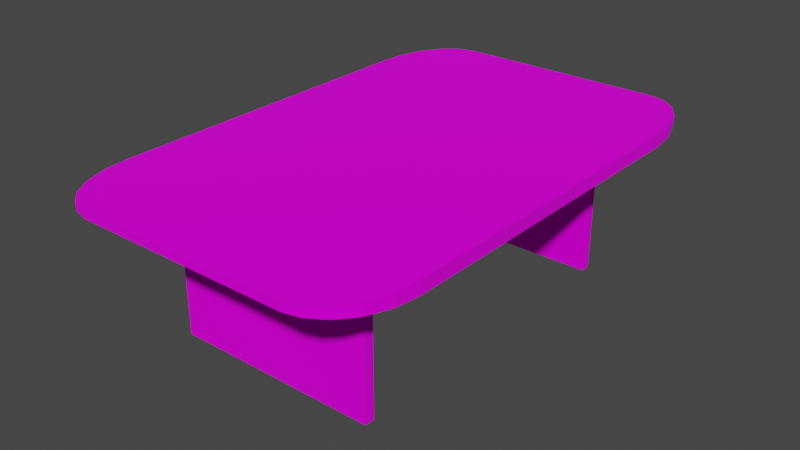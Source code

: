 # Source: temptable.blend  (saved by Blender 2.90.8; exported with 4.5.12 LTS)
import bpy
from mathutils import Matrix  # noqa: F401  (used for matrix-valued properties, if any)

bpy.ops.wm.read_factory_settings(use_empty=True)
scene = bpy.context.scene
scene.name = 'Scene'

# ---- collections
col_collection = bpy.data.collections.new('Collection'); scene.collection.children.link(col_collection)

# ---- images (referenced by path relative to the original .blend; pixels are not part of the script)
import os
ASSET_DIR = os.environ.get("B2B_ASSET_DIR", "")  # directory of the original .blend (textures are referenced by path, not embedded)
HERE = os.path.dirname(os.path.abspath(__file__))  # packed textures are extracted next to this script under _unpacked/

def load_image(name, relpath, width, height, colorspace="sRGB"):
    """Load a texture the original file referenced (path relative to the .blend, or extracted next to this script)."""
    p = next((c for c in (os.path.join(HERE, relpath), os.path.join(ASSET_DIR, relpath)) if relpath and os.path.exists(c)), "")
    if p:
        img = bpy.data.images.load(p, check_existing=True)
        img.name = name
    else:  # same state as the original file: an image datablock whose file is absent (Cycles renders it pink)
        img = bpy.data.images.new(name, width, height)
        img.source = "FILE"
        img.filepath = "//" + (relpath or name)
    img.colorspace_settings.name = colorspace
    return img
img_greywall_jpg = load_image('greywall.jpg', 'greywall.jpg', 1024, 1024, 'sRGB')

# ---- materials (node trees are filled in below, after node groups)
mat_table = bpy.data.materials.new('Table')

# ---- material node trees
mat_table.use_nodes = True; mat_table.node_tree.nodes.clear()
_N = mat_table.node_tree.nodes; _L = mat_table.node_tree.links
n0 = _N.new('ShaderNodeBsdfPrincipled'); n0.name = 'Principled BSDF'; n0.location = (10, 300)
n0.distribution = 'GGX'
n0.subsurface_method = 'BURLEY'
n0.inputs[2].default_value = 1.0
n0.inputs[3].default_value = 1.45
n0.inputs[13].default_value = 0.0
n0.inputs[20].default_value = 0.0
n0.inputs[24].default_value = 0.01643
n0.inputs[27].default_value = (0.0, 0.0, 0.0, 1.0)
n0.inputs[28].default_value = 1.0
n1 = _N.new('ShaderNodeTexImage'); n1.name = 'Image Texture'; n1.location = (-374, 208)
n1.image = img_greywall_jpg
n2 = _N.new('ShaderNodeOutputMaterial'); n2.name = 'Material Output'; n2.location = (300, 300)
_L.new(n1.outputs[0], n0.inputs[0])
_L.new(n0.outputs[0], n2.inputs[0])
n2.is_active_output = True

# ---- world
world_world = bpy.data.worlds.new('World'); scene.world = world_world
world_world.use_nodes = True; world_world.node_tree.nodes.clear()
_N = world_world.node_tree.nodes; _L = world_world.node_tree.links
n0 = _N.new('ShaderNodeOutputWorld'); n0.name = 'World Output'; n0.location = (300, 300)
n1 = _N.new('ShaderNodeBackground'); n1.name = 'Background'; n1.location = (10, 300)
n1.inputs[0].default_value = (0.05088, 0.05088, 0.05088, 1.0)
_L.new(n1.outputs[0], n0.inputs[0])
n0.is_active_output = True
world_world.color = (0.05088, 0.05088, 0.05088)
world_world.use_sun_shadow = False
world_world.sun_shadow_jitter_overblur = 0.0

# ---- meshes
me_cube = bpy.data.meshes.new('Cube')
me_cube.from_pydata([(1.0, 0.6673, 1.0), (0.6673, 1.0, 1.0), (0.9837, 0.7701, 1.0), (0.9365, 0.8628, 1.0), (0.8628, 0.9365, 1.0), (0.7701, 0.9837, 1.0), (0.6673, -1.0, 1.0), (1.0, -0.6673, 1.0), (0.7701, -0.9837, 1.0), (0.8628, -0.9365, 1.0), (0.9365, -0.8628, 1.0), (0.9837, -0.7701, 1.0), (-0.6673, 1.0, 1.0), (-1.0, 0.6673, 1.0), (-0.7701, 0.9837, 1.0), (-0.8628, 0.9365, 1.0), (-0.9365, 0.8628, 1.0), (-0.9837, 0.7701, 1.0), (-1.0, -0.6673, 1.0), (-0.6673, -1.0, 1.0), (-0.9837, -0.7701, 1.0), (-0.9365, -0.8628, 1.0), (-0.8628, -0.9365, 1.0), (-0.7701, -0.9837, 1.0), (0.6487, 0.7639, -1.478), (0.6673, 1.0, 0.1169), (0.6558, 0.8542, -1.151), (0.6618, 0.9308, -0.5516), (0.6659, 0.982, -0.09373), (0.7639, 0.6487, -1.478), (1.0, 0.6673, -0.5094), (0.8542, 0.6558, -1.325), (0.9308, 0.6618, -0.9972), (0.982, 0.6659, -0.6873), (0.6962, 0.7564, -1.478), (0.7701, 0.9837, 0.08938), (0.7245, 0.8434, -1.161), (0.7484, 0.9171, -0.5749), (0.7645, 0.9664, -0.1214), (0.7223, 0.743, -1.478), (0.8628, 0.9365, -0.0711), (0.7761, 0.8171, -1.218), (0.8217, 0.8798, -0.7072), (0.8521, 0.9217, -0.2807), (0.743, 0.7223, -1.478), (0.9365, 0.8628, -0.2778), (0.8171, 0.7761, -1.274), (0.8798, 0.8217, -0.8543), (0.9217, 0.8521, -0.4767), (0.7564, 0.6962, -1.478), (0.9837, 0.7701, -0.4404), (0.8434, 0.7245, -1.306), (0.9171, 0.7484, -0.9514), (0.9664, 0.7645, -0.6242), (0.7639, -0.6487, -1.478), (1.0, -0.6673, -0.5094), (0.8542, -0.6558, -1.325), (0.9308, -0.6618, -0.9972), (0.982, -0.6659, -0.6873), (0.6487, -0.7639, -1.478), (0.6673, -1.0, 0.1169), (0.6558, -0.8542, -1.151), (0.6618, -0.9308, -0.5516), (0.6659, -0.982, -0.09373), (0.7564, -0.6962, -1.478), (0.9837, -0.7701, -0.4404), (0.8434, -0.7245, -1.306), (0.9171, -0.7484, -0.9514), (0.9664, -0.7645, -0.6242), (0.743, -0.7223, -1.478), (0.9365, -0.8628, -0.2778), (0.8171, -0.7761, -1.274), (0.8798, -0.8217, -0.8543), (0.9217, -0.8521, -0.4767), (0.7223, -0.743, -1.478), (0.8628, -0.9365, -0.0711), (0.7761, -0.8171, -1.218), (0.8217, -0.8798, -0.7072), (0.8521, -0.9217, -0.2807), (0.6962, -0.7564, -1.478), (0.7701, -0.9837, 0.08938), (0.7245, -0.8434, -1.161), (0.7484, -0.9171, -0.5749), (0.7645, -0.9664, -0.1214), (-0.7639, 0.6487, -1.478), (-1.0, 0.6673, -0.5094), (-0.8542, 0.6558, -1.325), (-0.9308, 0.6618, -0.9972), (-0.982, 0.6659, -0.6873), (-0.6487, 0.7639, -1.478), (-0.6673, 1.0, 0.1169), (-0.6558, 0.8542, -1.151), (-0.6618, 0.9308, -0.5516), (-0.6659, 0.982, -0.09373), (-0.7564, 0.6962, -1.478), (-0.9837, 0.7701, -0.4404), (-0.8434, 0.7245, -1.306), (-0.9171, 0.7484, -0.9514), (-0.9664, 0.7645, -0.6242), (-0.743, 0.7223, -1.478), (-0.9365, 0.8628, -0.2778), (-0.8171, 0.7761, -1.274), (-0.8798, 0.8217, -0.8543), (-0.9217, 0.8521, -0.4767), (-0.7223, 0.743, -1.478), (-0.8628, 0.9365, -0.0711), (-0.7761, 0.8171, -1.218), (-0.8217, 0.8798, -0.7072), (-0.8521, 0.9217, -0.2807), (-0.6962, 0.7564, -1.478), (-0.7701, 0.9837, 0.08938), (-0.7245, 0.8434, -1.161), (-0.7484, 0.9171, -0.5749), (-0.7645, 0.9664, -0.1214), (-0.6487, -0.7639, -1.478), (-0.6673, -1.0, 0.1169), (-0.6558, -0.8542, -1.151), (-0.6618, -0.9308, -0.5516), (-0.6659, -0.982, -0.09373), (-0.7639, -0.6487, -1.478), (-1.0, -0.6673, -0.5094), (-0.8542, -0.6558, -1.325), (-0.9308, -0.6618, -0.9972), (-0.982, -0.6659, -0.6873), (-0.6962, -0.7564, -1.478), (-0.7701, -0.9837, 0.08938), (-0.7245, -0.8434, -1.161), (-0.7484, -0.9171, -0.5749), (-0.7645, -0.9664, -0.1214), (-0.7223, -0.743, -1.478), (-0.8628, -0.9365, -0.0711), (-0.7761, -0.8171, -1.218), (-0.8217, -0.8798, -0.7072), (-0.8521, -0.9217, -0.2807), (-0.743, -0.7223, -1.478), (-0.9365, -0.8628, -0.2778), (-0.8171, -0.7761, -1.274), (-0.8798, -0.8217, -0.8543), (-0.9217, -0.8521, -0.4767), (-0.7564, -0.6962, -1.478), (-0.9837, -0.7701, -0.4404), (-0.8434, -0.7245, -1.306), (-0.9171, -0.7484, -0.9514), (-0.9664, -0.7645, -0.6242), (0.7639, 0.6487, -2.318), (0.7564, 0.6962, -2.318), (0.743, 0.7223, -2.318), (0.7223, 0.743, -2.318), (0.6962, 0.7564, -2.318), (0.6487, 0.7639, -2.318), (-0.6962, -0.7564, -2.318), (-0.6487, -0.7639, -2.318), (-0.7223, -0.743, -2.318), (-0.743, -0.7223, -2.318), (-0.7564, -0.6962, -2.318), (-0.7639, -0.6487, -2.318), (0.6487, -0.7639, -2.318), (0.6962, -0.7564, -2.318), (0.7223, -0.743, -2.318), (0.743, -0.7223, -2.318), (0.7564, -0.6962, -2.318), (0.7639, -0.6487, -2.318), (-0.6487, 0.7639, -2.318), (-0.6962, 0.7564, -2.318), (-0.7223, 0.743, -2.318), (-0.743, 0.7223, -2.318), (-0.7564, 0.6962, -2.318), (-0.7639, 0.6487, -2.318), (-0.6423, 0.6136, -17.3), (-0.6423, 0.6136, -1.964), (-0.6423, 0.6531, -17.3), (-0.6423, 0.6531, -1.964), (0.6423, 0.6136, -17.3), (0.6423, 0.6136, -1.964), (0.6423, 0.6531, -17.3), (0.6423, 0.6531, -1.964), (-0.6423, -0.6531, -17.3), (-0.6423, -0.6531, -1.964), (-0.6423, -0.6136, -17.3), (-0.6423, -0.6136, -1.964), (0.6423, -0.6531, -17.3), (0.6423, -0.6531, -1.964), (0.6423, -0.6136, -17.3), (0.6423, -0.6136, -1.964)], [], [(0, 30, 50, 2), (12, 90, 110, 14), (10, 70, 65, 11), (0, 2, 3, 4, 5, 1, 12, 14, 15, 16, 17, 13, 18, 20, 21, 22, 23, 19, 6, 8, 9, 10, 11, 7), (4, 40, 35, 5), (30, 0, 7, 55), (11, 65, 55, 7), (2, 50, 45, 3), (3, 45, 40, 4), (90, 12, 1, 25), (140, 20, 18, 120), (130, 22, 21, 135), (135, 21, 20, 140), (125, 23, 22, 130), (60, 6, 19, 115), (17, 95, 85, 13), (8, 80, 75, 9), (9, 75, 70, 10), (6, 60, 80, 8), (16, 100, 95, 17), (115, 19, 23, 125), (14, 110, 105, 15), (15, 105, 100, 16), (120, 18, 13, 85), (99, 104, 164, 165), (29, 49, 51, 31), (31, 51, 52, 32), (32, 52, 53, 33), (33, 53, 50, 30), (49, 44, 46, 51), (51, 46, 47, 52), (52, 47, 48, 53), (53, 48, 45, 50), (44, 39, 41, 46), (46, 41, 42, 47), (47, 42, 43, 48), (48, 43, 40, 45), (39, 34, 36, 41), (41, 36, 37, 42), (42, 37, 38, 43), (43, 38, 35, 40), (34, 24, 26, 36), (36, 26, 27, 37), (37, 27, 28, 38), (38, 28, 25, 35), (124, 114, 116, 126), (126, 116, 117, 127), (127, 117, 118, 128), (128, 118, 115, 125), (129, 124, 126, 131), (131, 126, 127, 132), (132, 127, 128, 133), (133, 128, 125, 130), (134, 129, 131, 136), (136, 131, 132, 137), (137, 132, 133, 138), (138, 133, 130, 135), (139, 134, 136, 141), (141, 136, 137, 142), (142, 137, 138, 143), (143, 138, 135, 140), (119, 139, 141, 121), (121, 141, 142, 122), (122, 142, 143, 123), (123, 143, 140, 120), (59, 79, 81, 61), (61, 81, 82, 62), (62, 82, 83, 63), (63, 83, 80, 60), (79, 74, 76, 81), (81, 76, 77, 82), (82, 77, 78, 83), (83, 78, 75, 80), (74, 69, 71, 76), (76, 71, 72, 77), (77, 72, 73, 78), (78, 73, 70, 75), (69, 64, 66, 71), (71, 66, 67, 72), (72, 67, 68, 73), (73, 68, 65, 70), (64, 54, 56, 66), (66, 56, 57, 67), (67, 57, 58, 68), (68, 58, 55, 65), (89, 109, 111, 91), (91, 111, 112, 92), (92, 112, 113, 93), (93, 113, 110, 90), (109, 104, 106, 111), (111, 106, 107, 112), (112, 107, 108, 113), (113, 108, 105, 110), (104, 99, 101, 106), (106, 101, 102, 107), (107, 102, 103, 108), (108, 103, 100, 105), (99, 94, 96, 101), (101, 96, 97, 102), (102, 97, 98, 103), (103, 98, 95, 100), (94, 84, 86, 96), (96, 86, 87, 97), (97, 87, 88, 98), (98, 88, 85, 95), (24, 89, 91, 26), (26, 91, 92, 27), (27, 92, 93, 28), (28, 93, 90, 25), (54, 29, 31, 56), (56, 31, 32, 57), (57, 32, 33, 58), (58, 33, 30, 55), (120, 85, 88, 123), (123, 88, 87, 122), (122, 87, 86, 121), (121, 86, 84, 119), (60, 115, 118, 63), (63, 118, 117, 62), (62, 117, 116, 61), (61, 116, 114, 59), (5, 35, 25, 1), (167, 166, 165, 164, 163, 162, 149, 148, 147, 146, 145, 144, 161, 160, 159, 158, 157, 156, 151, 150, 152, 153, 154, 155), (134, 139, 154, 153), (39, 44, 146, 147), (109, 89, 162, 163), (74, 79, 157, 158), (59, 114, 151, 156), (94, 99, 165, 166), (49, 29, 144, 145), (29, 54, 161, 144), (139, 119, 155, 154), (34, 39, 147, 148), (69, 74, 158, 159), (84, 94, 166, 167), (119, 84, 167, 155), (79, 59, 156, 157), (24, 34, 148, 149), (64, 69, 159, 160), (89, 24, 149, 162), (124, 129, 152, 150), (104, 109, 163, 164), (54, 64, 160, 161), (129, 134, 153, 152), (44, 49, 145, 146), (114, 124, 150, 151), (168, 169, 171, 170), (170, 171, 175, 174), (174, 175, 173, 172), (172, 173, 169, 168), (170, 174, 172, 168), (175, 171, 169, 173), (176, 177, 179, 178), (178, 179, 183, 182), (182, 183, 181, 180), (180, 181, 177, 176), (178, 182, 180, 176), (183, 179, 177, 181)])
_uv = me_cube.uv_layers.new(name='UVMap')
_uv.uv.foreach_set('vector', [0.8601, 0.9246, 0.8601, 0.7374, 0.9132, 0.7457, 0.9132, 0.9244, 0.1876, 0.509, 0.1876, 0.6188, 0.1387, 0.6225, 0.1387, 0.5092, 0.07024, 0.9236, 0.07024, 0.7652, 0.1181, 0.7457, 0.1181, 0.9244, 0.801, 0.2852, 0.8485, 0.2896, 0.8913, 0.3024, 0.9253, 0.3223, 0.9472, 0.3474, 0.9547, 0.3753, 0.9547, 0.7365, 0.9472, 0.7643, 0.9253, 0.7894, 0.8913, 0.8094, 0.8485, 0.8222, 0.801, 0.8266, 0.1843, 0.8266, 0.1367, 0.8222, 0.09389, 0.8094, 0.05987, 0.7894, 0.03803, 0.7643, 0.0305, 0.7365, 0.0305, 0.3753, 0.03803, 0.3474, 0.05987, 0.3223, 0.09389, 0.3024, 0.1367, 0.2896, 0.1843, 0.2852, 0.9146, 0.5099, 0.9146, 0.6431, 0.8705, 0.6225, 0.8705, 0.5092, 0.8601, 0.7374, 0.8601, 0.9246, 0.1712, 0.9246, 0.1712, 0.7374, 0.1181, 0.9244, 0.1181, 0.7457, 0.1712, 0.7374, 0.1712, 0.9246, 0.9132, 0.9244, 0.9132, 0.7457, 0.961, 0.7652, 0.961, 0.9236, 0.9496, 0.5108, 0.9496, 0.6697, 0.9146, 0.6431, 0.9146, 0.5099, 0.1876, 0.6188, 0.1876, 0.509, 0.8217, 0.509, 0.8217, 0.6188, 0.9072, 0.2441, 0.9072, 0.4227, 0.8515, 0.423, 0.8515, 0.2358, 0.9479, 0.1796, 0.9479, 0.04644, 0.9853, 0.0474, 0.9853, 0.2063, 0.9575, 0.2635, 0.9575, 0.422, 0.9072, 0.4227, 0.9072, 0.2441, 0.9007, 0.1591, 0.9007, 0.04582, 0.9479, 0.04644, 0.9479, 0.1796, 0.1698, 0.1554, 0.1698, 0.04561, 0.8484, 0.04561, 0.8484, 0.1554, 0.07312, 0.4227, 0.07312, 0.2441, 0.1288, 0.2358, 0.1288, 0.423, 0.1175, 0.04582, 0.1175, 0.1591, 0.07034, 0.1796, 0.07034, 0.04644, 0.07034, 0.04644, 0.07034, 0.1796, 0.03291, 0.2063, 0.03291, 0.0474, 0.1698, 0.04561, 0.1698, 0.1554, 0.1175, 0.1591, 0.1175, 0.04582, 0.02289, 0.422, 0.02289, 0.2635, 0.07312, 0.2441, 0.07312, 0.4227, 0.8484, 0.1554, 0.8484, 0.04561, 0.9007, 0.04582, 0.9007, 0.1591, 0.1387, 0.5092, 0.1387, 0.6225, 0.09466, 0.6431, 0.09466, 0.5099, 0.09466, 0.5099, 0.09466, 0.6431, 0.05968, 0.6697, 0.05968, 0.5108, 0.8515, 0.2358, 0.8515, 0.423, 0.1288, 0.423, 0.1288, 0.2358, 0.5967, 0.3818, 0.5991, 0.3816, 0.5991, 0.4364, 0.5967, 0.4365, 0.9539, 0.2731, 0.9592, 0.273, 0.9624, 0.285, 0.9547, 0.2838, 0.9547, 0.2838, 0.9624, 0.285, 0.9651, 0.3086, 0.9554, 0.3057, 0.9554, 0.3057, 0.9651, 0.3086, 0.9669, 0.3303, 0.9558, 0.3263, 0.9558, 0.3263, 0.9669, 0.3303, 0.9675, 0.3424, 0.956, 0.338, 0.9592, 0.273, 0.9622, 0.2729, 0.9682, 0.2868, 0.9624, 0.285, 0.9624, 0.285, 0.9682, 0.2868, 0.9733, 0.3146, 0.9651, 0.3086, 0.9651, 0.3086, 0.9733, 0.3146, 0.9767, 0.3395, 0.9669, 0.3303, 0.9669, 0.3303, 0.9767, 0.3395, 0.9779, 0.3526, 0.9675, 0.3424, 0.7631, 0.3818, 0.7608, 0.3816, 0.7668, 0.3641, 0.7714, 0.3681, 0.7714, 0.3681, 0.7668, 0.3641, 0.7719, 0.3304, 0.7784, 0.3404, 0.7784, 0.3404, 0.7719, 0.3304, 0.7753, 0.3023, 0.7831, 0.3156, 0.7831, 0.3156, 0.7753, 0.3023, 0.7765, 0.2885, 0.7847, 0.3025, 0.7608, 0.3816, 0.7578, 0.3815, 0.761, 0.3603, 0.7668, 0.3641, 0.7668, 0.3641, 0.761, 0.3603, 0.7637, 0.3215, 0.7719, 0.3304, 0.7719, 0.3304, 0.7637, 0.3215, 0.7655, 0.2916, 0.7753, 0.3023, 0.7753, 0.3023, 0.7655, 0.2916, 0.7661, 0.2778, 0.7765, 0.2885, 0.7578, 0.3815, 0.7525, 0.3815, 0.7533, 0.3595, 0.761, 0.3603, 0.761, 0.3603, 0.7533, 0.3595, 0.754, 0.3199, 0.7637, 0.3215, 0.7637, 0.3215, 0.754, 0.3199, 0.7544, 0.2897, 0.7655, 0.2916, 0.7655, 0.2916, 0.7544, 0.2897, 0.7546, 0.2759, 0.7661, 0.2778, 0.7578, 0.1633, 0.7525, 0.1632, 0.7533, 0.1413, 0.761, 0.142, 0.761, 0.142, 0.7533, 0.1413, 0.754, 0.1016, 0.7637, 0.1033, 0.7637, 0.1033, 0.754, 0.1016, 0.7544, 0.07144, 0.7655, 0.07335, 0.7655, 0.07335, 0.7544, 0.07144, 0.7546, 0.05758, 0.7661, 0.05949, 0.7608, 0.1634, 0.7578, 0.1633, 0.761, 0.142, 0.7668, 0.1459, 0.7668, 0.1459, 0.761, 0.142, 0.7637, 0.1033, 0.7719, 0.1121, 0.7719, 0.1121, 0.7637, 0.1033, 0.7655, 0.07335, 0.7753, 0.08404, 0.7753, 0.08404, 0.7655, 0.07335, 0.7661, 0.05949, 0.7765, 0.07028, 0.7631, 0.1635, 0.7608, 0.1634, 0.7668, 0.1459, 0.7714, 0.1498, 0.7714, 0.1498, 0.7668, 0.1459, 0.7719, 0.1121, 0.7784, 0.1221, 0.7784, 0.1221, 0.7719, 0.1121, 0.7753, 0.08404, 0.7831, 0.0973, 0.7831, 0.0973, 0.7753, 0.08404, 0.7765, 0.07028, 0.7847, 0.08426, 0.9592, 0.05473, 0.9622, 0.05462, 0.9682, 0.06854, 0.9624, 0.0667, 0.9624, 0.0667, 0.9682, 0.06854, 0.9733, 0.09634, 0.9651, 0.09034, 0.9651, 0.09034, 0.9733, 0.09634, 0.9767, 0.1212, 0.9669, 0.112, 0.9669, 0.112, 0.9767, 0.1212, 0.9779, 0.1343, 0.9675, 0.1241, 0.9539, 0.05479, 0.9592, 0.05473, 0.9624, 0.0667, 0.9547, 0.06553, 0.9547, 0.06553, 0.9624, 0.0667, 0.9651, 0.09034, 0.9554, 0.08747, 0.9554, 0.08747, 0.9651, 0.09034, 0.9669, 0.112, 0.9558, 0.1081, 0.9558, 0.1081, 0.9669, 0.112, 0.9675, 0.1241, 0.956, 0.1198, 0.6073, 0.1632, 0.602, 0.1633, 0.5988, 0.142, 0.6065, 0.1413, 0.6065, 0.1413, 0.5988, 0.142, 0.5961, 0.1033, 0.6058, 0.1016, 0.6058, 0.1016, 0.5961, 0.1033, 0.5943, 0.07335, 0.6054, 0.07144, 0.6054, 0.07144, 0.5943, 0.07335, 0.5937, 0.05949, 0.6052, 0.05758, 0.602, 0.1633, 0.5991, 0.1634, 0.593, 0.1459, 0.5988, 0.142, 0.5988, 0.142, 0.593, 0.1459, 0.5879, 0.1121, 0.5961, 0.1033, 0.5961, 0.1033, 0.5879, 0.1121, 0.5845, 0.08404, 0.5943, 0.07335, 0.5943, 0.07335, 0.5845, 0.08404, 0.5833, 0.07028, 0.5937, 0.05949, 0.5991, 0.1634, 0.5967, 0.1635, 0.5885, 0.1498, 0.593, 0.1459, 0.593, 0.1459, 0.5885, 0.1498, 0.5814, 0.1221, 0.5879, 0.1121, 0.5879, 0.1121, 0.5814, 0.1221, 0.5767, 0.0973, 0.5845, 0.08404, 0.5845, 0.08404, 0.5767, 0.0973, 0.5751, 0.08426, 0.5833, 0.07028, 0.8005, 0.2729, 0.8034, 0.273, 0.8002, 0.285, 0.7944, 0.2868, 0.7944, 0.2868, 0.8002, 0.285, 0.7975, 0.3086, 0.7893, 0.3146, 0.7893, 0.3146, 0.7975, 0.3086, 0.7957, 0.3303, 0.7859, 0.3395, 0.7859, 0.3395, 0.7957, 0.3303, 0.7951, 0.3424, 0.7847, 0.3526, 0.8034, 0.273, 0.8087, 0.2731, 0.8079, 0.2838, 0.8002, 0.285, 0.8002, 0.285, 0.8079, 0.2838, 0.8072, 0.3057, 0.7975, 0.3086, 0.7975, 0.3086, 0.8072, 0.3057, 0.8068, 0.3263, 0.7957, 0.3303, 0.7957, 0.3303, 0.8068, 0.3263, 0.8066, 0.338, 0.7951, 0.3424, 0.6073, 0.3815, 0.602, 0.3815, 0.5988, 0.3603, 0.6065, 0.3595, 0.6065, 0.3595, 0.5988, 0.3603, 0.5961, 0.3215, 0.6058, 0.3199, 0.6058, 0.3199, 0.5961, 0.3215, 0.5943, 0.2916, 0.6054, 0.2897, 0.6054, 0.2897, 0.5943, 0.2916, 0.5937, 0.2778, 0.6052, 0.2759, 0.602, 0.3815, 0.5991, 0.3816, 0.593, 0.3641, 0.5988, 0.3603, 0.5988, 0.3603, 0.593, 0.3641, 0.5879, 0.3304, 0.5961, 0.3215, 0.5961, 0.3215, 0.5879, 0.3304, 0.5845, 0.3023, 0.5943, 0.2916, 0.5943, 0.2916, 0.5845, 0.3023, 0.5833, 0.2885, 0.5937, 0.2778, 0.5991, 0.3816, 0.5967, 0.3818, 0.5885, 0.3681, 0.593, 0.3641, 0.593, 0.3641, 0.5885, 0.3681, 0.5814, 0.3404, 0.5879, 0.3304, 0.5879, 0.3304, 0.5814, 0.3404, 0.5767, 0.3156, 0.5845, 0.3023, 0.5845, 0.3023, 0.5767, 0.3156, 0.5751, 0.3025, 0.5833, 0.2885, 0.8005, 0.05462, 0.8034, 0.05473, 0.8002, 0.0667, 0.7944, 0.06854, 0.7944, 0.06854, 0.8002, 0.0667, 0.7975, 0.09034, 0.7893, 0.09634, 0.7893, 0.09634, 0.7975, 0.09034, 0.7957, 0.112, 0.7859, 0.1212, 0.7859, 0.1212, 0.7957, 0.112, 0.7951, 0.1241, 0.7847, 0.1343, 0.8034, 0.05473, 0.8087, 0.05479, 0.8079, 0.06553, 0.8002, 0.0667, 0.8002, 0.0667, 0.8079, 0.06553, 0.8072, 0.08747, 0.7975, 0.09034, 0.7975, 0.09034, 0.8072, 0.08747, 0.8068, 0.1081, 0.7957, 0.112, 0.7957, 0.112, 0.8068, 0.1081, 0.8066, 0.1198, 0.7951, 0.1241, 0.7525, 0.3815, 0.6073, 0.3815, 0.6065, 0.3595, 0.7533, 0.3595, 0.7533, 0.3595, 0.6065, 0.3595, 0.6058, 0.3199, 0.754, 0.3199, 0.754, 0.3199, 0.6058, 0.3199, 0.6054, 0.2897, 0.7544, 0.2897, 0.7544, 0.2897, 0.6054, 0.2897, 0.6052, 0.2759, 0.7546, 0.2759, 0.8087, 0.2731, 0.9539, 0.2731, 0.9547, 0.2838, 0.8079, 0.2838, 0.8079, 0.2838, 0.9547, 0.2838, 0.9554, 0.3057, 0.8072, 0.3057, 0.8072, 0.3057, 0.9554, 0.3057, 0.9558, 0.3263, 0.8068, 0.3263, 0.8068, 0.3263, 0.9558, 0.3263, 0.956, 0.338, 0.8066, 0.338, 0.956, 0.1198, 0.8066, 0.1198, 0.8068, 0.1081, 0.9558, 0.1081, 0.9558, 0.1081, 0.8068, 0.1081, 0.8072, 0.08747, 0.9554, 0.08747, 0.9554, 0.08747, 0.8072, 0.08747, 0.8079, 0.06553, 0.9547, 0.06553, 0.9547, 0.06553, 0.8079, 0.06553, 0.8087, 0.05479, 0.9539, 0.05479, 0.6052, 0.05758, 0.7546, 0.05758, 0.7544, 0.07144, 0.6054, 0.07144, 0.6054, 0.07144, 0.7544, 0.07144, 0.754, 0.1016, 0.6058, 0.1016, 0.6058, 0.1016, 0.754, 0.1016, 0.7533, 0.1413, 0.6065, 0.1413, 0.6065, 0.1413, 0.7533, 0.1413, 0.7525, 0.1632, 0.6073, 0.1632, 0.8705, 0.5092, 0.8705, 0.6225, 0.8217, 0.6188, 0.8217, 0.509, 0.09027, 0.7953, 0.06154, 0.7927, 0.04576, 0.788, 0.03323, 0.7806, 0.02519, 0.7714, 0.02063, 0.7545, 0.02063, 0.2951, 0.02519, 0.2783, 0.03323, 0.2691, 0.04576, 0.2617, 0.06154, 0.257, 0.09027, 0.2544, 0.8745, 0.2544, 0.9033, 0.257, 0.9191, 0.2617, 0.9316, 0.2691, 0.9396, 0.2783, 0.9442, 0.2951, 0.9442, 0.7545, 0.9396, 0.7714, 0.9316, 0.7806, 0.9191, 0.788, 0.9033, 0.7927, 0.8745, 0.7953, 0.9622, 0.05462, 0.9592, 0.05473, 0.9592, 0.0001109, 0.9622, 0.0, 0.7608, 0.3816, 0.7631, 0.3818, 0.7631, 0.4365, 0.7608, 0.4364, 0.602, 0.3815, 0.6073, 0.3815, 0.6073, 0.4363, 0.602, 0.4363, 0.5991, 0.1634, 0.602, 0.1633, 0.602, 0.218, 0.5991, 0.2181, 0.6073, 0.1632, 0.7525, 0.1632, 0.7525, 0.218, 0.6073, 0.218, 0.8034, 0.05473, 0.8005, 0.05462, 0.8005, 0.0, 0.8034, 0.0001109, 0.9592, 0.273, 0.9539, 0.2731, 0.9539, 0.2184, 0.9592, 0.2184, 0.9539, 0.2731, 0.8087, 0.2731, 0.8087, 0.2184, 0.9539, 0.2184, 0.9592, 0.05473, 0.9539, 0.05479, 0.9539, 0.0001737, 0.9592, 0.0001109, 0.7578, 0.3815, 0.7608, 0.3816, 0.7608, 0.4364, 0.7578, 0.4363, 0.5967, 0.1635, 0.5991, 0.1634, 0.5991, 0.2181, 0.5967, 0.2183, 0.8087, 0.05479, 0.8034, 0.05473, 0.8034, 0.0001109, 0.8087, 0.0001737, 0.9539, 0.05479, 0.8087, 0.05479, 0.8087, 0.0001737, 0.9539, 0.0001737, 0.602, 0.1633, 0.6073, 0.1632, 0.6073, 0.218, 0.602, 0.218, 0.7525, 0.3815, 0.7578, 0.3815, 0.7578, 0.4363, 0.7525, 0.4363, 0.8034, 0.273, 0.8005, 0.2729, 0.8005, 0.2183, 0.8034, 0.2184, 0.6073, 0.3815, 0.7525, 0.3815, 0.7525, 0.4363, 0.6073, 0.4363, 0.7578, 0.1633, 0.7608, 0.1634, 0.7608, 0.2181, 0.7578, 0.218, 0.5991, 0.3816, 0.602, 0.3815, 0.602, 0.4363, 0.5991, 0.4364, 0.8087, 0.2731, 0.8034, 0.273, 0.8034, 0.2184, 0.8087, 0.2184, 0.7608, 0.1634, 0.7631, 0.1635, 0.7631, 0.2183, 0.7608, 0.2181, 0.9622, 0.2729, 0.9592, 0.273, 0.9592, 0.2184, 0.9622, 0.2183, 0.7525, 0.1632, 0.7578, 0.1633, 0.7578, 0.218, 0.7525, 0.218, 0.9912, 0.0, 0.9912, 0.9973, 0.9867, 0.9973, 0.9867, 0.0, 0.6932, 0.6185, 0.3567, 0.6185, 0.3567, 0.4029, 0.6932, 0.4029, 0.9823, 0.0, 0.9823, 0.9973, 0.9779, 0.9973, 0.9779, 0.0, 0.5432, 0.6078, 0.1756, 0.6078, 0.1756, 0.3922, 0.5432, 0.3922, 0.9744, 0.4365, 0.9744, 0.5208, 0.97, 0.5208, 0.97, 0.4365, 0.9956, 0.1684, 0.9956, 0.08422, 1.0, 0.08422, 1.0, 0.1684, 0.9956, 0.0, 0.9956, 0.9973, 0.9912, 0.9973, 0.9912, 0.0, 0.6595, 0.6132, 0.3093, 0.6132, 0.3093, 0.3975, 0.6595, 0.3975, 0.9867, 0.0, 0.9867, 0.9973, 0.9823, 0.9973, 0.9823, 0.0, 0.7015, 0.6449, 0.3049, 0.6449, 0.3049, 0.3551, 0.7015, 0.3551, 1.0, 0.1684, 1.0, 0.2526, 0.9956, 0.2526, 0.9956, 0.1684, 0.9956, 0.08422, 0.9956, 0.0, 1.0, 0.0, 1.0, 0.08422])
me_cube.materials.append(mat_table)
me_cube.use_remesh_preserve_volume = False
me_cube.use_remesh_preserve_attributes = False
me_cube.use_mirror_vertex_groups = False
me_cube.update()

# ---- objects
ob_table = bpy.data.objects.new('Table', me_cube)

# ---- transforms, parenting, visibility, modifiers, constraints
ob_table.location = (0.0, 0.0, 0.0)
ob_table.scale = (1.9, 3.0, 0.1)
ob_table.lock_rotations_4d = False
ob_table.empty_display_type = 'ARROWS'
ob_table.lineart.crease_threshold = 0.0

# ---- collection membership
col_collection.objects.link(ob_table)

# ---- scene / render settings (as saved in the file)
scene.frame_start = 1; scene.frame_end = 250; scene.frame_set(1)
scene.render.engine = 'CYCLES'
scene.cycles.use_denoising = False
scene.cycles.samples = 128
scene.cycles.sampling_pattern = 'TABULATED_SOBOL'
scene.cycles.use_adaptive_sampling = False
scene.cycles.use_light_tree = False
scene.view_settings.view_transform = 'Filmic'
bpy.context.view_layer.update()

# ---- added for rendering (the .blend has no active camera and no usable light): camera, sun
cam_auto = bpy.data.cameras.new('AutoCamera')
cam_auto.lens = 50.0
cam_auto.sensor_width = 36.0
cam_auto.clip_end = 1000.0
ob_auto_camera = bpy.data.objects.new('AutoCamera', cam_auto)
scene.collection.objects.link(ob_auto_camera)
ob_auto_camera.location = (6.78568, -8.14282, 4.61354)
ob_auto_camera.rotation_euler = (1.09748, -7.21219e-08, 0.694738)
scene.camera = ob_auto_camera
light_auto_sun = bpy.data.lights.new('AutoSun', 'SUN')
light_auto_sun.energy = 3.0
light_auto_sun.angle = 0.0523599
ob_auto_sun = bpy.data.objects.new('AutoSun', light_auto_sun)
scene.collection.objects.link(ob_auto_sun)
ob_auto_sun.rotation_euler = (0.872665, 0.174533, 0.523599)
bpy.context.view_layer.update()
